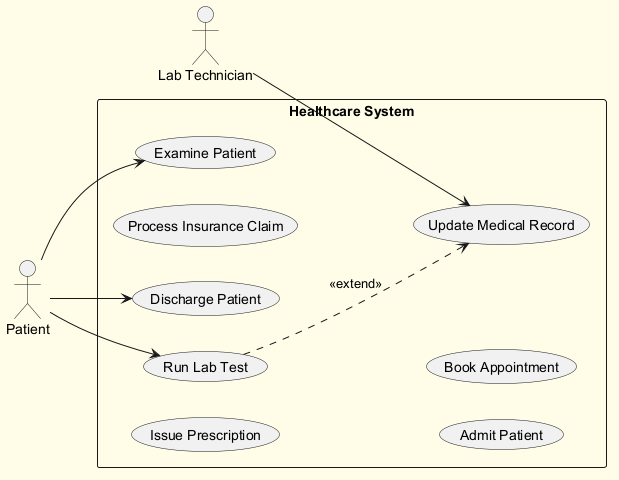

The diagram above was rendered by PlantUML. Its source (embedded in the PNG):
@startuml
skinparam backgroundColor #FFFDE7
skinparam classBackgroundColor #FFF9C4
skinparam classBorderColor #F57F17
left to right direction
actor "Patient" as P
actor "Lab Technician" as LT
rectangle "Healthcare System" {
  usecase "Examine Patient" as UC_ExaminePatient
  usecase "Issue Prescription" as UC_IssuePrescription
  usecase "Process Insurance Claim" as UC_ProcessInsuranceClaim
  usecase "Admit Patient" as UC_AdmitPatient
  usecase "Book Appointment" as UC_BookAppointment
  usecase "Discharge Patient" as UC_DischargePatient
  usecase "Update Medical Record" as UC_UpdateMedicalRecord
  usecase "Run Lab Test" as UC_RunLabTest
}
P --> UC_ExaminePatient
P --> UC_DischargePatient
P --> UC_RunLabTest
LT --> UC_UpdateMedicalRecord
UC_RunLabTest ..> UC_UpdateMedicalRecord : <<extend>>
@enduml